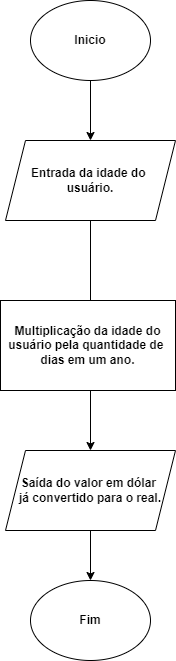

The diagram above was exported from draw.io. Its source (the exported page's mxGraphModel, read from the mxfile embedded in the PNG):
<mxGraphModel dx="2072" dy="1135" grid="1" gridSize="10" guides="1" tooltips="1" connect="1" arrows="1" fold="1" page="1" pageScale="1" pageWidth="850" pageHeight="1100" math="0" shadow="0">
  <root>
    <mxCell id="0" />
    <mxCell id="1" parent="0" />
    <mxCell id="PBwjPcmHuXbGxSfvPWQs-1" value="Inicio" style="ellipse;whiteSpace=wrap;html=1;fontStyle=1" parent="1" vertex="1">
      <mxGeometry x="305" y="80" width="120" height="80" as="geometry" />
    </mxCell>
    <mxCell id="PBwjPcmHuXbGxSfvPWQs-8" value="" style="edgeStyle=orthogonalEdgeStyle;rounded=0;orthogonalLoop=1;jettySize=auto;html=1;fontStyle=1" parent="1" source="PBwjPcmHuXbGxSfvPWQs-2" target="PBwjPcmHuXbGxSfvPWQs-4" edge="1">
      <mxGeometry relative="1" as="geometry" />
    </mxCell>
    <mxCell id="PBwjPcmHuXbGxSfvPWQs-2" value="Entrada da idade do&amp;nbsp;&lt;br&gt;&lt;div&gt;usuário.&lt;/div&gt;" style="shape=parallelogram;perimeter=parallelogramPerimeter;whiteSpace=wrap;html=1;fixedSize=1;fontStyle=1" parent="1" vertex="1">
      <mxGeometry x="280" y="220" width="170" height="80" as="geometry" />
    </mxCell>
    <mxCell id="PBwjPcmHuXbGxSfvPWQs-7" value="" style="edgeStyle=orthogonalEdgeStyle;rounded=0;orthogonalLoop=1;jettySize=auto;html=1;exitX=0.5;exitY=1;exitDx=0;exitDy=0;fontStyle=1" parent="1" source="PBwjPcmHuXbGxSfvPWQs-1" target="PBwjPcmHuXbGxSfvPWQs-2" edge="1">
      <mxGeometry relative="1" as="geometry">
        <mxPoint x="355" y="150" as="sourcePoint" />
      </mxGeometry>
    </mxCell>
    <mxCell id="PBwjPcmHuXbGxSfvPWQs-9" value="" style="edgeStyle=orthogonalEdgeStyle;rounded=0;orthogonalLoop=1;jettySize=auto;html=1;exitX=0.5;exitY=1;exitDx=0;exitDy=0;fontStyle=1" parent="1" source="PBwjPcmHuXbGxSfvPWQs-4" target="PBwjPcmHuXbGxSfvPWQs-5" edge="1">
      <mxGeometry relative="1" as="geometry">
        <mxPoint x="375" y="610" as="sourcePoint" />
      </mxGeometry>
    </mxCell>
    <mxCell id="PBwjPcmHuXbGxSfvPWQs-4" value="Saída do valor em dólar&amp;nbsp;&lt;div&gt;já convertido para o real.&lt;/div&gt;" style="shape=parallelogram;perimeter=parallelogramPerimeter;whiteSpace=wrap;html=1;fixedSize=1;fontStyle=1" parent="1" vertex="1">
      <mxGeometry x="280" y="530" width="170" height="80" as="geometry" />
    </mxCell>
    <mxCell id="PBwjPcmHuXbGxSfvPWQs-5" value="Fim" style="ellipse;whiteSpace=wrap;html=1;fontStyle=1" parent="1" vertex="1">
      <mxGeometry x="305" y="660" width="120" height="80" as="geometry" />
    </mxCell>
    <mxCell id="PBwjPcmHuXbGxSfvPWQs-10" value="&lt;div&gt;Multiplicação da idade do&lt;/div&gt;&lt;div&gt;usuário pela quantidade de&amp;nbsp;&lt;/div&gt;&lt;div&gt;dias em um ano.&lt;/div&gt;" style="rounded=0;whiteSpace=wrap;html=1;fontStyle=1" parent="1" vertex="1">
      <mxGeometry x="275" y="380" width="175" height="90" as="geometry" />
    </mxCell>
  </root>
</mxGraphModel>